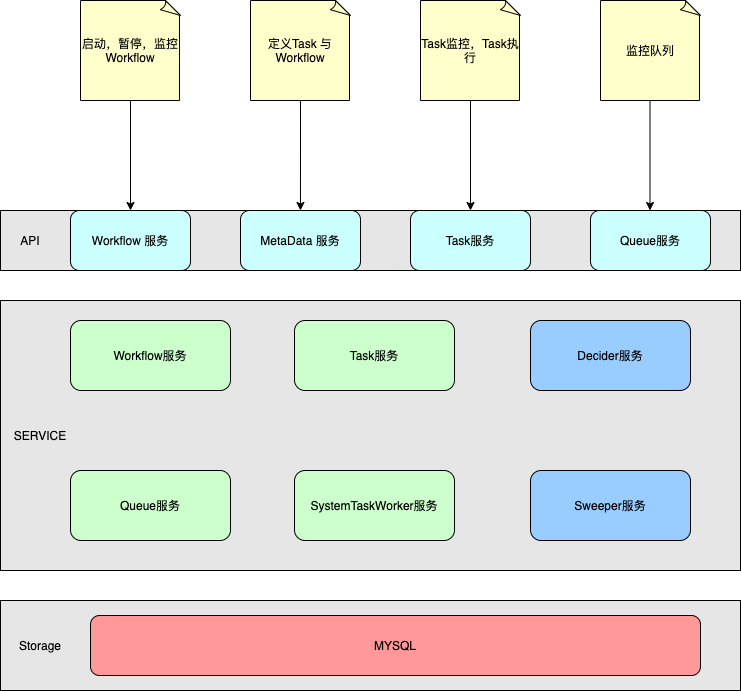

The diagram above was exported from draw.io. Its source (the exported page's mxGraphModel, read from the mxfile embedded in the PNG):
<mxGraphModel dx="1068" dy="513" grid="1" gridSize="10" guides="1" tooltips="1" connect="1" arrows="1" fold="1" page="1" pageScale="1" pageWidth="827" pageHeight="1169" math="0" shadow="0">
  <root>
    <mxCell id="0" />
    <mxCell id="1" parent="0" />
    <mxCell id="tZ9Ok9tmVppohCt2PAZR-1" value="" style="rounded=0;whiteSpace=wrap;html=1;fillColor=#E6E6E6;" vertex="1" parent="1">
      <mxGeometry x="40" y="220" width="740" height="60" as="geometry" />
    </mxCell>
    <mxCell id="tZ9Ok9tmVppohCt2PAZR-2" value="API" style="text;html=1;strokeColor=none;fillColor=none;align=center;verticalAlign=middle;whiteSpace=wrap;rounded=0;" vertex="1" parent="1">
      <mxGeometry x="50" y="240" width="40" height="20" as="geometry" />
    </mxCell>
    <mxCell id="tZ9Ok9tmVppohCt2PAZR-3" value="Workflow 服务" style="rounded=1;whiteSpace=wrap;html=1;fillColor=#CCFFFF;" vertex="1" parent="1">
      <mxGeometry x="110" y="220" width="120" height="60" as="geometry" />
    </mxCell>
    <mxCell id="tZ9Ok9tmVppohCt2PAZR-4" value="MetaData 服务" style="rounded=1;whiteSpace=wrap;html=1;fillColor=#CCFFFF;" vertex="1" parent="1">
      <mxGeometry x="280" y="220" width="120" height="60" as="geometry" />
    </mxCell>
    <mxCell id="tZ9Ok9tmVppohCt2PAZR-5" value="Task服务" style="rounded=1;whiteSpace=wrap;html=1;fillColor=#CCFFFF;" vertex="1" parent="1">
      <mxGeometry x="450" y="220" width="120" height="60" as="geometry" />
    </mxCell>
    <mxCell id="tZ9Ok9tmVppohCt2PAZR-8" value="" style="endArrow=classic;html=1;exitX=0.5;exitY=1;exitDx=0;exitDy=0;exitPerimeter=0;entryX=0.5;entryY=0;entryDx=0;entryDy=0;" edge="1" parent="1" source="tZ9Ok9tmVppohCt2PAZR-11" target="tZ9Ok9tmVppohCt2PAZR-3">
      <mxGeometry width="50" height="50" relative="1" as="geometry">
        <mxPoint x="201" y="140" as="sourcePoint" />
        <mxPoint x="196" y="220" as="targetPoint" />
      </mxGeometry>
    </mxCell>
    <mxCell id="tZ9Ok9tmVppohCt2PAZR-11" value="启动，暂停，监控Workflow" style="whiteSpace=wrap;html=1;shape=mxgraph.basic.document;fillColor=#FFFFCC;" vertex="1" parent="1">
      <mxGeometry x="120" y="10" width="100" height="100" as="geometry" />
    </mxCell>
    <mxCell id="tZ9Ok9tmVppohCt2PAZR-12" value="" style="endArrow=classic;html=1;exitX=0.5;exitY=1;exitDx=0;exitDy=0;exitPerimeter=0;entryX=0.333;entryY=0;entryDx=0;entryDy=0;entryPerimeter=0;" edge="1" parent="1" source="tZ9Ok9tmVppohCt2PAZR-13">
      <mxGeometry width="50" height="50" relative="1" as="geometry">
        <mxPoint x="431" y="140" as="sourcePoint" />
        <mxPoint x="339.96000000000004" y="220" as="targetPoint" />
      </mxGeometry>
    </mxCell>
    <mxCell id="tZ9Ok9tmVppohCt2PAZR-13" value="定义Task 与Workflow" style="whiteSpace=wrap;html=1;shape=mxgraph.basic.document;fillColor=#FFFFCC;" vertex="1" parent="1">
      <mxGeometry x="290" y="10" width="100" height="100" as="geometry" />
    </mxCell>
    <mxCell id="tZ9Ok9tmVppohCt2PAZR-14" value="" style="endArrow=classic;html=1;exitX=0.5;exitY=1;exitDx=0;exitDy=0;exitPerimeter=0;" edge="1" parent="1" source="tZ9Ok9tmVppohCt2PAZR-15">
      <mxGeometry width="50" height="50" relative="1" as="geometry">
        <mxPoint x="515" y="140" as="sourcePoint" />
        <mxPoint x="510" y="220" as="targetPoint" />
      </mxGeometry>
    </mxCell>
    <mxCell id="tZ9Ok9tmVppohCt2PAZR-15" value="Task监控，Task执行" style="whiteSpace=wrap;html=1;shape=mxgraph.basic.document;fillColor=#FFFFCC;" vertex="1" parent="1">
      <mxGeometry x="460" y="10" width="100" height="100" as="geometry" />
    </mxCell>
    <mxCell id="tZ9Ok9tmVppohCt2PAZR-16" value="Queue服务" style="rounded=1;whiteSpace=wrap;html=1;fillColor=#CCFFFF;" vertex="1" parent="1">
      <mxGeometry x="630" y="220" width="120" height="60" as="geometry" />
    </mxCell>
    <mxCell id="tZ9Ok9tmVppohCt2PAZR-17" value="" style="endArrow=classic;html=1;exitX=0.5;exitY=1;exitDx=0;exitDy=0;exitPerimeter=0;" edge="1" parent="1">
      <mxGeometry width="50" height="50" relative="1" as="geometry">
        <mxPoint x="689.5" y="110" as="sourcePoint" />
        <mxPoint x="689.5" y="220" as="targetPoint" />
      </mxGeometry>
    </mxCell>
    <mxCell id="tZ9Ok9tmVppohCt2PAZR-18" value="监控队列" style="whiteSpace=wrap;html=1;shape=mxgraph.basic.document;fillColor=#FFFFCC;" vertex="1" parent="1">
      <mxGeometry x="640" y="10" width="100" height="100" as="geometry" />
    </mxCell>
    <mxCell id="tZ9Ok9tmVppohCt2PAZR-19" value="" style="rounded=0;whiteSpace=wrap;html=1;fillColor=#E6E6E6;" vertex="1" parent="1">
      <mxGeometry x="40" y="310" width="740" height="270" as="geometry" />
    </mxCell>
    <mxCell id="tZ9Ok9tmVppohCt2PAZR-20" value="SERVICE" style="text;html=1;strokeColor=none;fillColor=none;align=center;verticalAlign=middle;whiteSpace=wrap;rounded=0;" vertex="1" parent="1">
      <mxGeometry x="60" y="435" width="40" height="20" as="geometry" />
    </mxCell>
    <mxCell id="tZ9Ok9tmVppohCt2PAZR-21" value="Workflow服务" style="rounded=1;whiteSpace=wrap;html=1;fillColor=#CCFFCC;" vertex="1" parent="1">
      <mxGeometry x="110" y="330" width="160" height="70" as="geometry" />
    </mxCell>
    <mxCell id="tZ9Ok9tmVppohCt2PAZR-22" value="Task服务" style="rounded=1;whiteSpace=wrap;html=1;fillColor=#CCFFCC;" vertex="1" parent="1">
      <mxGeometry x="334" y="330" width="160" height="70" as="geometry" />
    </mxCell>
    <mxCell id="tZ9Ok9tmVppohCt2PAZR-23" value="Decider服务" style="rounded=1;whiteSpace=wrap;html=1;fillColor=#99CCFF;" vertex="1" parent="1">
      <mxGeometry x="570" y="330" width="160" height="70" as="geometry" />
    </mxCell>
    <mxCell id="tZ9Ok9tmVppohCt2PAZR-24" value="Queue服务" style="rounded=1;whiteSpace=wrap;html=1;fillColor=#CCFFCC;" vertex="1" parent="1">
      <mxGeometry x="110" y="480" width="160" height="70" as="geometry" />
    </mxCell>
    <mxCell id="tZ9Ok9tmVppohCt2PAZR-25" value="SystemTaskWorker服务" style="rounded=1;whiteSpace=wrap;html=1;fillColor=#CCFFCC;" vertex="1" parent="1">
      <mxGeometry x="334" y="480" width="160" height="70" as="geometry" />
    </mxCell>
    <mxCell id="tZ9Ok9tmVppohCt2PAZR-26" value="Sweeper服务" style="rounded=1;whiteSpace=wrap;html=1;fillColor=#99CCFF;" vertex="1" parent="1">
      <mxGeometry x="570" y="480" width="160" height="70" as="geometry" />
    </mxCell>
    <mxCell id="tZ9Ok9tmVppohCt2PAZR-27" value="" style="rounded=0;whiteSpace=wrap;html=1;fillColor=#E6E6E6;" vertex="1" parent="1">
      <mxGeometry x="40" y="610" width="740" height="90" as="geometry" />
    </mxCell>
    <mxCell id="tZ9Ok9tmVppohCt2PAZR-28" value="Storage" style="text;html=1;strokeColor=none;fillColor=none;align=center;verticalAlign=middle;whiteSpace=wrap;rounded=0;" vertex="1" parent="1">
      <mxGeometry x="60" y="645" width="40" height="20" as="geometry" />
    </mxCell>
    <mxCell id="tZ9Ok9tmVppohCt2PAZR-29" value="MYSQL" style="rounded=1;whiteSpace=wrap;html=1;fillColor=#FF9999;" vertex="1" parent="1">
      <mxGeometry x="130" y="625" width="610" height="60" as="geometry" />
    </mxCell>
  </root>
</mxGraphModel>